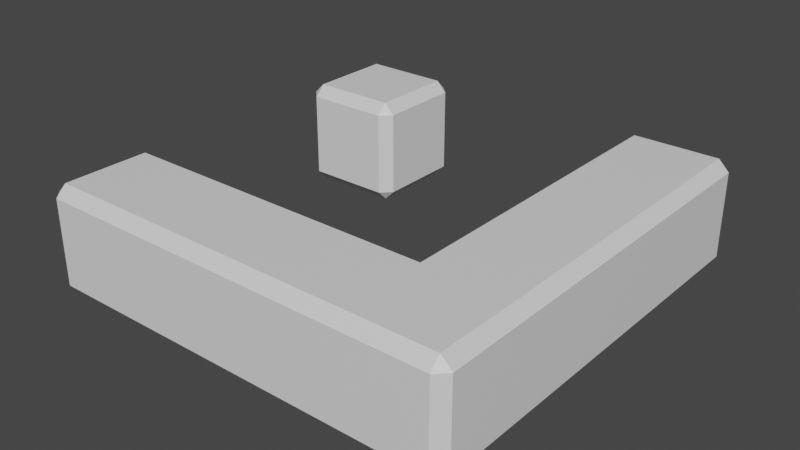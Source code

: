 # Source: LBeam.blend  (saved by Blender 3.4.6; exported with 4.5.12 LTS)
import bpy
from mathutils import Matrix  # noqa: F401  (used for matrix-valued properties, if any)

bpy.ops.wm.read_factory_settings(use_empty=True)
scene = bpy.context.scene
scene.name = 'Scene'

# ---- collections
col_collection = bpy.data.collections.new('Collection'); scene.collection.children.link(col_collection)

# ---- materials (node trees are filled in below, after node groups)
mat_material = bpy.data.materials.new('Material')
mat_material.alpha_threshold = 0.0
mat_material.use_transparent_shadow = False
mat_material.roughness = 0.5
mat_material.line_color = (0.0, 0.0, 0.0, 1.0)

# ---- material node trees
mat_material.use_nodes = True; mat_material.node_tree.nodes.clear()
_N = mat_material.node_tree.nodes; _L = mat_material.node_tree.links
n0 = _N.new('ShaderNodeOutputMaterial'); n0.name = 'Material Output'; n0.location = (300, 300)
n1 = _N.new('ShaderNodeBsdfPrincipled'); n1.name = 'Principled BSDF'; n1.location = (10, 300)
n1.distribution = 'GGX'
n1.subsurface_method = 'RANDOM_WALK_SKIN'
n1.inputs[3].default_value = 1.45
n1.inputs[27].default_value = (0.0, 0.0, 0.0, 1.0)
n1.inputs[28].default_value = 1.0
_L.new(n1.outputs[0], n0.inputs[0])
n0.is_active_output = True

# ---- world
world_world = bpy.data.worlds.new('World'); scene.world = world_world
world_world.use_nodes = True; world_world.node_tree.nodes.clear()
_N = world_world.node_tree.nodes; _L = world_world.node_tree.links
n0 = _N.new('ShaderNodeOutputWorld'); n0.name = 'World Output'; n0.location = (300, 300)
n1 = _N.new('ShaderNodeBackground'); n1.name = 'Background'; n1.location = (10, 300)
n1.inputs[0].default_value = (0.05088, 0.05088, 0.05088, 1.0)
_L.new(n1.outputs[0], n0.inputs[0])
n0.is_active_output = True
world_world.color = (0.05088, 0.05088, 0.05088)
world_world.use_sun_shadow = False
world_world.sun_shadow_jitter_overblur = 0.0

# ---- meshes
me_cube = bpy.data.meshes.new('Cube')
me_cube.from_pydata([(-2.0, -1.1, 0.9), (-1.9, -1.1, 1.0), (-2.0, -1.1, 0.1), (-1.9, -1.1, 0.0), (-2.0, -1.9, 0.9), (-1.9, -2.0, 0.9), (-1.9, -1.9, 1.0), (-1.9, -1.9, 0.0), (-1.9, -2.0, 0.1), (-2.0, -1.9, 0.1), (1.9, -1.1, 1.0), (2.0, -1.1, 0.9), (1.9, -1.1, 0.0), (2.0, -1.1, 0.1), (2.0, -1.9, 0.9), (1.9, -1.9, 1.0), (1.9, -2.0, 0.9), (2.0, -1.9, 0.1), (1.9, -2.0, 0.1), (1.9, -1.9, 0.0), (1.0, -1.0, 0.9), (1.1, -1.1, 1.0), (1.0, -1.0, 0.1), (1.1, -1.1, 0.0), (1.1, -2.0, 0.9), (1.1, -1.9, 1.0), (1.1, -1.9, 0.0), (1.1, -2.0, 0.1), (2.0, 1.9, 0.9), (1.9, 2.0, 0.9), (1.9, 1.9, 1.0), (2.0, 1.9, 0.1), (1.9, 1.9, -1.748e-07), (1.9, 2.0, 0.1), (1.1, 1.9, 1.0), (1.1, 2.0, 0.9), (1.0, 1.9, 0.9), (1.1, 1.9, -1.748e-07), (1.0, 1.9, 0.1), (1.1, 2.0, 0.1), (-1.9, -1.0, 0.9), (-1.9, -1.0, 0.1), (-1.9, 1.1, 0.0), (-1.9, 1.0, 0.1), (-2.0, 1.1, 0.1), (-1.9, 1.0, 0.9), (-1.9, 1.1, 1.0), (-2.0, 1.1, 0.9), (-1.9, 1.9, 0.0), (-2.0, 1.9, 0.1), (-1.9, 2.0, 0.1), (-1.9, 1.9, 1.0), (-1.9, 2.0, 0.9), (-2.0, 1.9, 0.9), (-1.1, 1.1, 0.0), (-1.0, 1.1, 0.1), (-1.1, 1.0, 0.1), (-1.1, 1.1, 1.0), (-1.1, 1.0, 0.9), (-1.0, 1.1, 0.9), (-1.1, 1.9, 0.0), (-1.1, 2.0, 0.1), (-1.0, 1.9, 0.1), (-1.1, 1.9, 1.0), (-1.0, 1.9, 0.9), (-1.1, 2.0, 0.9)], [], [(9, 4, 0, 2), (21, 10, 30, 34), (4, 5, 6), (7, 8, 9), (3, 7, 9, 2), (20, 21, 34, 36), (8, 5, 4, 9), (11, 13, 31, 28), (6, 1, 0, 4), (22, 20, 36, 38), (23, 12, 19, 26), (18, 16, 24, 27), (10, 21, 25, 15), (13, 11, 14, 17), (12, 23, 37, 32), (14, 15, 16), (17, 18, 19), (13, 12, 32, 31), (10, 11, 28, 30), (7, 3, 23, 26), (16, 18, 17, 14), (15, 25, 24, 16), (10, 15, 14, 11), (26, 19, 18, 27), (8, 7, 26, 27), (23, 22, 38, 37), (19, 12, 13, 17), (29, 30, 28), (32, 33, 31), (35, 36, 34), (38, 39, 37), (32, 37, 39, 33), (28, 31, 33, 29), (35, 39, 38, 36), (34, 30, 29, 35), (39, 35, 29, 33), (6, 5, 24, 25), (5, 8, 27, 24), (1, 6, 25, 21), (2, 0, 40, 41), (2, 41, 3), (1, 40, 0), (20, 40, 1, 21), (20, 22, 41, 40), (22, 23, 3, 41), (56, 58, 45, 43), (62, 64, 59, 55), (63, 51, 46, 57), (44, 47, 53, 49), (50, 52, 65, 61), (42, 43, 44), (45, 46, 47), (48, 49, 50), (51, 52, 53), (54, 55, 56), (57, 58, 59), (60, 61, 62), (63, 64, 65), (48, 42, 44, 49), (43, 45, 47, 44), (46, 51, 53, 47), (52, 50, 49, 53), (60, 48, 50, 61), (51, 63, 65, 52), (64, 62, 61, 65), (54, 60, 62, 55), (63, 57, 59, 64), (58, 56, 55, 59), (42, 54, 56, 43), (57, 46, 45, 58), (48, 60, 54, 42)])
_uv = me_cube.uv_layers.new(name='UVMap')
_uv.uv.foreach_set('vector', [0.4, 0.025, 0.6, 0.025, 0.6, 0.225, 0.4, 0.225, 0.85, 0.525, 0.65, 0.525, 0.65, 0.525, 0.85, 0.525, 0.6, 0.025, 0.6, 0.0, 0.625, 0.025, 0.15, 0.725, 0.15, 0.75, 0.125, 0.725, 0.15, 0.525, 0.15, 0.725, 0.125, 0.725, 0.125, 0.525, 0.6, 0.225, 0.625, 0.225, 0.625, 0.225, 0.6, 0.225, 0.4, 0.0, 0.6, 0.0, 0.6, 0.025, 0.4, 0.025, 0.6, 0.525, 0.4, 0.525, 0.4, 0.525, 0.6, 0.525, 0.625, 0.025, 0.625, 0.225, 0.6, 0.225, 0.6, 0.025, 0.4, 0.225, 0.6, 0.225, 0.6, 0.225, 0.4, 0.225, 0.15, 0.525, 0.35, 0.525, 0.35, 0.725, 0.15, 0.725, 0.4, 0.775, 0.6, 0.775, 0.6, 0.975, 0.4, 0.975, 0.65, 0.525, 0.85, 0.525, 0.85, 0.725, 0.65, 0.725, 0.4, 0.525, 0.6, 0.525, 0.6, 0.725, 0.4, 0.725, 0.35, 0.525, 0.15, 0.525, 0.15, 0.525, 0.35, 0.525, 0.6, 0.75, 0.625, 0.775, 0.6, 0.775, 0.375, 0.725, 0.35, 0.75, 0.35, 0.725, 0.4, 0.525, 0.35, 0.525, 0.35, 0.525, 0.4, 0.525, 0.65, 0.525, 0.6, 0.525, 0.6, 0.525, 0.65, 0.525, 0.15, 0.725, 0.15, 0.525, 0.15, 0.525, 0.15, 0.725, 0.6, 0.775, 0.4, 0.775, 0.4, 0.725, 0.6, 0.725, 0.625, 0.775, 0.625, 0.975, 0.6, 0.975, 0.6, 0.775, 0.65, 0.525, 0.65, 0.725, 0.6, 0.725, 0.6, 0.525, 0.15, 0.725, 0.35, 0.725, 0.35, 0.75, 0.15, 0.75, 0.4, 0.0, 0.15, 0.725, 0.15, 0.725, 0.4, 0.975, 0.15, 0.525, 0.125, 0.525, 0.125, 0.525, 0.15, 0.525, 0.35, 0.725, 0.35, 0.525, 0.4, 0.525, 0.4, 0.725, 0.6, 0.475, 0.625, 0.475, 0.6, 0.5, 0.35, 0.525, 0.35, 0.5, 0.375, 0.525, 0.6, 0.25, 0.6, 0.225, 0.625, 0.225, 0.125, 0.525, 0.15, 0.5, 0.15, 0.525, 0.35, 0.525, 0.15, 0.525, 0.15, 0.5, 0.35, 0.5, 0.6, 0.525, 0.4, 0.525, 0.4, 0.475, 0.6, 0.475, 0.6, 0.275, 0.4, 0.275, 0.4, 0.225, 0.6, 0.225, 0.625, 0.275, 0.625, 0.475, 0.6, 0.475, 0.6, 0.275, 0.4, 0.275, 0.6, 0.275, 0.6, 0.475, 0.4, 0.475, 0.625, 0.025, 0.6, 0.0, 0.6, 0.975, 0.625, 0.975, 0.6, 0.0, 0.4, 0.0, 0.4, 0.975, 0.6, 0.975, 0.625, 0.225, 0.625, 0.025, 0.85, 0.725, 0.85, 0.525, 0.4, 0.225, 0.6, 0.225, 0.6, 0.225, 0.4, 0.225, 0.4, 0.225, 0.4, 0.225, 0.15, 0.525, 0.625, 0.225, 0.6, 0.225, 0.6, 0.225, 0.6, 0.225, 0.6, 0.225, 0.625, 0.225, 0.85, 0.525, 0.6, 0.225, 0.4, 0.225, 0.4, 0.225, 0.6, 0.225, 0.4, 0.225, 0.15, 0.525, 0.15, 0.525, 0.4, 0.225, 0.4, 0.775, 0.6, 0.775, 0.6, 0.975, 0.4, 0.975, 0.4, 0.525, 0.6, 0.525, 0.6, 0.725, 0.4, 0.725, 0.65, 0.525, 0.85, 0.525, 0.85, 0.725, 0.65, 0.725, 0.4, 0.025, 0.6, 0.025, 0.6, 0.225, 0.4, 0.225, 0.4, 0.275, 0.6, 0.275, 0.6, 0.475, 0.4, 0.475, 0.15, 0.725, 0.15, 0.75, 0.125, 0.725, 0.6, 0.0, 0.625, 0.025, 0.6, 0.025, 0.15, 0.525, 0.125, 0.525, 0.15, 0.5, 0.625, 0.225, 0.6, 0.25, 0.6, 0.225, 0.35, 0.725, 0.375, 0.725, 0.35, 0.75, 0.625, 0.775, 0.6, 0.775, 0.6, 0.75, 0.35, 0.525, 0.35, 0.5, 0.375, 0.525, 0.625, 0.475, 0.6, 0.5, 0.6, 0.475, 0.15, 0.525, 0.15, 0.725, 0.125, 0.725, 0.125, 0.525, 0.4, 0.0, 0.6, 0.0, 0.6, 0.025, 0.4, 0.025, 0.625, 0.025, 0.625, 0.225, 0.6, 0.225, 0.6, 0.025, 0.6, 0.275, 0.4, 0.275, 0.4, 0.225, 0.6, 0.225, 0.35, 0.525, 0.15, 0.525, 0.15, 0.5, 0.35, 0.5, 0.625, 0.275, 0.625, 0.475, 0.6, 0.475, 0.6, 0.275, 0.6, 0.525, 0.4, 0.525, 0.4, 0.475, 0.6, 0.475, 0.35, 0.725, 0.35, 0.525, 0.4, 0.525, 0.4, 0.725, 0.65, 0.525, 0.65, 0.725, 0.6, 0.725, 0.6, 0.525, 0.6, 0.775, 0.4, 0.775, 0.4, 0.725, 0.6, 0.725, 0.15, 0.725, 0.35, 0.725, 0.35, 0.75, 0.15, 0.75, 0.625, 0.775, 0.625, 0.975, 0.6, 0.975, 0.6, 0.775, 0.15, 0.525, 0.35, 0.525, 0.35, 0.725, 0.15, 0.725])
me_cube.materials.append(mat_material)
me_cube.use_mirror_vertex_groups = False
me_cube.update()

# ---- objects
ob_cube = bpy.data.objects.new('Cube', me_cube)

# ---- transforms, parenting, visibility, modifiers, constraints
ob_cube.location = (0.0, 0.0, 0.0)
ob_cube.lock_rotations_4d = False
ob_cube.empty_display_type = 'ARROWS'
ob_cube.lineart.crease_threshold = 0.0

# ---- collection membership
col_collection.objects.link(ob_cube)

# ---- scene / render settings (as saved in the file)
scene.frame_start = 1; scene.frame_end = 250; scene.frame_set(1)
scene.render.engine = 'BLENDER_EEVEE_NEXT'
scene.cycles.sampling_pattern = 'TABULATED_SOBOL'
scene.cycles.use_light_tree = False
scene.view_settings.view_transform = 'Filmic'
bpy.context.view_layer.update()

# ---- added for rendering (the .blend has no active camera and no usable light): camera, sun
cam_auto = bpy.data.cameras.new('AutoCamera')
cam_auto.lens = 50.0
cam_auto.sensor_width = 36.0
cam_auto.clip_end = 1000.0
ob_auto_camera = bpy.data.objects.new('AutoCamera', cam_auto)
scene.collection.objects.link(ob_auto_camera)
ob_auto_camera.location = (5.31501, -6.37801, 4.75201)
ob_auto_camera.rotation_euler = (1.09748, -7.21219e-08, 0.694738)
scene.camera = ob_auto_camera
light_auto_sun = bpy.data.lights.new('AutoSun', 'SUN')
light_auto_sun.energy = 3.0
light_auto_sun.angle = 0.0523599
ob_auto_sun = bpy.data.objects.new('AutoSun', light_auto_sun)
scene.collection.objects.link(ob_auto_sun)
ob_auto_sun.rotation_euler = (0.872665, 0.174533, 0.523599)
bpy.context.view_layer.update()
